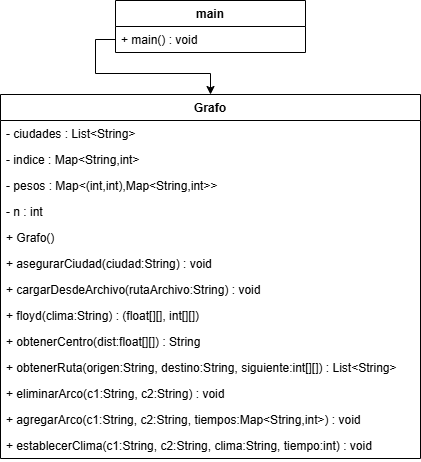

The diagram above was exported from draw.io. Its source (the exported page's mxGraphModel, read from the mxfile embedded in the PNG):
<mxGraphModel dx="872" dy="465" grid="1" gridSize="10" guides="1" tooltips="1" connect="1" arrows="1" fold="1" page="1" pageScale="1" pageWidth="827" pageHeight="1169" math="0" shadow="0">
  <root>
    <mxCell id="0" />
    <mxCell id="1" parent="0" />
    <mxCell id="Kp-IiWxMnSvmo621uRzd-1" value="Grafo" style="swimlane;fontStyle=1;childLayout=stackLayout;horizontal=1;startSize=26;horizontalStack=0;resizeParent=1;resizeParentMax=0;resizeLast=0;collapsible=1;marginBottom=0;" vertex="1" parent="1">
      <mxGeometry x="120" y="110" width="420" height="364" as="geometry" />
    </mxCell>
    <mxCell id="Kp-IiWxMnSvmo621uRzd-3" value="        - ciudades : List&lt;String&gt;" style="text;strokeColor=none;fillColor=none;align=left;verticalAlign=top;spacingLeft=4;spacingRight=4;overflow=hidden;rotatable=0;points=[[0,0.5],[1,0.5]];portConstraint=eastwest;" vertex="1" parent="Kp-IiWxMnSvmo621uRzd-1">
      <mxGeometry y="26" width="420" height="26" as="geometry" />
    </mxCell>
    <mxCell id="Kp-IiWxMnSvmo621uRzd-4" value="        - indice : Map&lt;String,int&gt;" style="text;strokeColor=none;fillColor=none;align=left;verticalAlign=top;spacingLeft=4;spacingRight=4;overflow=hidden;rotatable=0;points=[[0,0.5],[1,0.5]];portConstraint=eastwest;" vertex="1" parent="Kp-IiWxMnSvmo621uRzd-1">
      <mxGeometry y="52" width="420" height="26" as="geometry" />
    </mxCell>
    <mxCell id="Kp-IiWxMnSvmo621uRzd-5" value="        - pesos : Map&lt;(int,int),Map&lt;String,int&gt;&gt;" style="text;strokeColor=none;fillColor=none;align=left;verticalAlign=top;spacingLeft=4;spacingRight=4;overflow=hidden;rotatable=0;points=[[0,0.5],[1,0.5]];portConstraint=eastwest;" vertex="1" parent="Kp-IiWxMnSvmo621uRzd-1">
      <mxGeometry y="78" width="420" height="26" as="geometry" />
    </mxCell>
    <mxCell id="Kp-IiWxMnSvmo621uRzd-6" value="        - n : int" style="text;strokeColor=none;fillColor=none;align=left;verticalAlign=top;spacingLeft=4;spacingRight=4;overflow=hidden;rotatable=0;points=[[0,0.5],[1,0.5]];portConstraint=eastwest;" vertex="1" parent="Kp-IiWxMnSvmo621uRzd-1">
      <mxGeometry y="104" width="420" height="26" as="geometry" />
    </mxCell>
    <mxCell id="Kp-IiWxMnSvmo621uRzd-7" value="        + Grafo()" style="text;strokeColor=none;fillColor=none;align=left;verticalAlign=top;spacingLeft=4;spacingRight=4;overflow=hidden;rotatable=0;points=[[0,0.5],[1,0.5]];portConstraint=eastwest;" vertex="1" parent="Kp-IiWxMnSvmo621uRzd-1">
      <mxGeometry y="130" width="420" height="26" as="geometry" />
    </mxCell>
    <mxCell id="Kp-IiWxMnSvmo621uRzd-8" value="        + asegurarCiudad(ciudad:String) : void" style="text;strokeColor=none;fillColor=none;align=left;verticalAlign=top;spacingLeft=4;spacingRight=4;overflow=hidden;rotatable=0;points=[[0,0.5],[1,0.5]];portConstraint=eastwest;" vertex="1" parent="Kp-IiWxMnSvmo621uRzd-1">
      <mxGeometry y="156" width="420" height="26" as="geometry" />
    </mxCell>
    <mxCell id="Kp-IiWxMnSvmo621uRzd-9" value="        + cargarDesdeArchivo(rutaArchivo:String) : void" style="text;strokeColor=none;fillColor=none;align=left;verticalAlign=top;spacingLeft=4;spacingRight=4;overflow=hidden;rotatable=0;points=[[0,0.5],[1,0.5]];portConstraint=eastwest;" vertex="1" parent="Kp-IiWxMnSvmo621uRzd-1">
      <mxGeometry y="182" width="420" height="26" as="geometry" />
    </mxCell>
    <mxCell id="Kp-IiWxMnSvmo621uRzd-10" value="        + floyd(clima:String) : (float[][], int[][])" style="text;strokeColor=none;fillColor=none;align=left;verticalAlign=top;spacingLeft=4;spacingRight=4;overflow=hidden;rotatable=0;points=[[0,0.5],[1,0.5]];portConstraint=eastwest;" vertex="1" parent="Kp-IiWxMnSvmo621uRzd-1">
      <mxGeometry y="208" width="420" height="26" as="geometry" />
    </mxCell>
    <mxCell id="Kp-IiWxMnSvmo621uRzd-11" value="        + obtenerCentro(dist:float[][]) : String" style="text;strokeColor=none;fillColor=none;align=left;verticalAlign=top;spacingLeft=4;spacingRight=4;overflow=hidden;rotatable=0;points=[[0,0.5],[1,0.5]];portConstraint=eastwest;" vertex="1" parent="Kp-IiWxMnSvmo621uRzd-1">
      <mxGeometry y="234" width="420" height="26" as="geometry" />
    </mxCell>
    <mxCell id="Kp-IiWxMnSvmo621uRzd-12" value="        + obtenerRuta(origen:String, destino:String, siguiente:int[][]) : List&lt;String&gt;" style="text;strokeColor=none;fillColor=none;align=left;verticalAlign=top;spacingLeft=4;spacingRight=4;overflow=hidden;rotatable=0;points=[[0,0.5],[1,0.5]];portConstraint=eastwest;" vertex="1" parent="Kp-IiWxMnSvmo621uRzd-1">
      <mxGeometry y="260" width="420" height="26" as="geometry" />
    </mxCell>
    <mxCell id="Kp-IiWxMnSvmo621uRzd-13" value="        + eliminarArco(c1:String, c2:String) : void" style="text;strokeColor=none;fillColor=none;align=left;verticalAlign=top;spacingLeft=4;spacingRight=4;overflow=hidden;rotatable=0;points=[[0,0.5],[1,0.5]];portConstraint=eastwest;" vertex="1" parent="Kp-IiWxMnSvmo621uRzd-1">
      <mxGeometry y="286" width="420" height="26" as="geometry" />
    </mxCell>
    <mxCell id="Kp-IiWxMnSvmo621uRzd-14" value="        + agregarArco(c1:String, c2:String, tiempos:Map&lt;String,int&gt;) : void" style="text;strokeColor=none;fillColor=none;align=left;verticalAlign=top;spacingLeft=4;spacingRight=4;overflow=hidden;rotatable=0;points=[[0,0.5],[1,0.5]];portConstraint=eastwest;" vertex="1" parent="Kp-IiWxMnSvmo621uRzd-1">
      <mxGeometry y="312" width="420" height="26" as="geometry" />
    </mxCell>
    <mxCell id="Kp-IiWxMnSvmo621uRzd-15" value="        + establecerClima(c1:String, c2:String, clima:String, tiempo:int) : void" style="text;strokeColor=none;fillColor=none;align=left;verticalAlign=top;spacingLeft=4;spacingRight=4;overflow=hidden;rotatable=0;points=[[0,0.5],[1,0.5]];portConstraint=eastwest;" vertex="1" parent="Kp-IiWxMnSvmo621uRzd-1">
      <mxGeometry y="338" width="420" height="26" as="geometry" />
    </mxCell>
    <mxCell id="Kp-IiWxMnSvmo621uRzd-17" value="    main" style="swimlane;fontStyle=1;childLayout=stackLayout;horizontal=1;startSize=26;horizontalStack=0;resizeParent=1;resizeParentMax=0;resizeLast=0;collapsible=1;marginBottom=0;" vertex="1" parent="1">
      <mxGeometry x="235" y="16" width="190" height="52" as="geometry" />
    </mxCell>
    <mxCell id="Kp-IiWxMnSvmo621uRzd-18" value="        + main() : void" style="text;strokeColor=none;fillColor=none;align=left;verticalAlign=top;spacingLeft=4;spacingRight=4;overflow=hidden;rotatable=0;points=[[0,0.5],[1,0.5]];portConstraint=eastwest;" vertex="1" parent="Kp-IiWxMnSvmo621uRzd-17">
      <mxGeometry y="26" width="190" height="26" as="geometry" />
    </mxCell>
    <mxCell id="Kp-IiWxMnSvmo621uRzd-21" style="edgeStyle=orthogonalEdgeStyle;rounded=0;orthogonalLoop=1;jettySize=auto;html=1;entryX=0.5;entryY=0;entryDx=0;entryDy=0;" edge="1" parent="1" source="Kp-IiWxMnSvmo621uRzd-18" target="Kp-IiWxMnSvmo621uRzd-1">
      <mxGeometry relative="1" as="geometry" />
    </mxCell>
  </root>
</mxGraphModel>